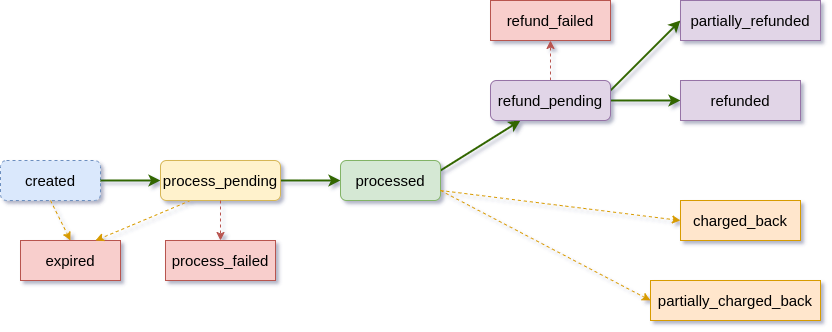

The diagram above was exported from draw.io. Its source (the exported page's mxGraphModel, read from the mxfile embedded in the PNG):
<mxGraphModel dx="1102" dy="942" grid="1" gridSize="10" guides="1" tooltips="1" connect="1" arrows="1" fold="1" page="1" pageScale="1" pageWidth="826" pageHeight="1169" background="#ffffff" math="0" shadow="0">
  <root>
    <mxCell id="0" />
    <mxCell id="1" parent="0" />
    <mxCell id="2" value="&lt;font style=&quot;font-size: 15px&quot;&gt;created&lt;/font&gt;" style="rounded=1;whiteSpace=wrap;html=1;fillColor=#dae8fc;strokeColor=#6c8ebf;dashed=1;" vertex="1" parent="1">
      <mxGeometry x="100" y="160" width="100" height="40" as="geometry" />
    </mxCell>
    <mxCell id="3" value="&lt;font style=&quot;font-size: 15px&quot;&gt;expired&lt;/font&gt;" style="rounded=0;whiteSpace=wrap;html=1;fillColor=#f8cecc;strokeColor=#b85450;glass=0;shadow=0;comic=0;" vertex="1" parent="1">
      <mxGeometry x="120" y="240" width="100" height="40" as="geometry" />
    </mxCell>
    <mxCell id="4" value="" style="endArrow=classic;html=1;exitX=0.5;exitY=1;exitDx=0;exitDy=0;dashed=1;fillColor=#ffe6cc;strokeColor=#d79b00;entryX=0.5;entryY=0;entryDx=0;entryDy=0;" edge="1" source="2" target="3" parent="1">
      <mxGeometry width="50" height="50" relative="1" as="geometry">
        <mxPoint x="30" y="360" as="sourcePoint" />
        <mxPoint x="143" y="257" as="targetPoint" />
      </mxGeometry>
    </mxCell>
    <mxCell id="5" value="" style="edgeStyle=orthogonalEdgeStyle;rounded=0;orthogonalLoop=1;jettySize=auto;html=1;strokeColor=#336600;strokeWidth=2;" edge="1" target="12" parent="1">
      <mxGeometry relative="1" as="geometry">
        <mxPoint x="365" y="180" as="sourcePoint" />
      </mxGeometry>
    </mxCell>
    <mxCell id="6" value="" style="endArrow=classic;html=1;exitX=1;exitY=0.5;exitDx=0;exitDy=0;fillColor=#d5e8d4;strokeColor=#336600;strokeWidth=2;entryX=0;entryY=0.5;entryDx=0;entryDy=0;" edge="1" source="2" target="8" parent="1">
      <mxGeometry width="50" height="50" relative="1" as="geometry">
        <mxPoint x="30" y="360" as="sourcePoint" />
        <mxPoint x="265" y="180" as="targetPoint" />
      </mxGeometry>
    </mxCell>
    <mxCell id="7" value="" style="endArrow=classic;html=1;strokeColor=#d79b00;exitX=0.25;exitY=1;exitDx=0;exitDy=0;entryX=0.75;entryY=0;entryDx=0;entryDy=0;fillColor=#ffe6cc;dashed=1;" edge="1" target="3" parent="1">
      <mxGeometry width="50" height="50" relative="1" as="geometry">
        <mxPoint x="290" y="200" as="sourcePoint" />
        <mxPoint x="80" y="320" as="targetPoint" />
      </mxGeometry>
    </mxCell>
    <mxCell id="8" value="&lt;font style=&quot;font-size: 15px&quot;&gt;process_pending&lt;/font&gt;" style="rounded=1;whiteSpace=wrap;html=1;fillColor=#fff2cc;strokeColor=#d6b656;" vertex="1" parent="1">
      <mxGeometry x="260" y="160" width="120" height="40" as="geometry" />
    </mxCell>
    <mxCell id="9" value="&lt;span style=&quot;font-size: 15px&quot;&gt;process_failed&lt;/span&gt;" style="rounded=0;whiteSpace=wrap;html=1;fillColor=#f8cecc;strokeColor=#b85450;glass=0;shadow=0;comic=0;" vertex="1" parent="1">
      <mxGeometry x="265" y="240" width="110" height="40" as="geometry" />
    </mxCell>
    <mxCell id="10" value="" style="endArrow=classic;html=1;strokeColor=#b85450;exitX=0.5;exitY=1;exitDx=0;exitDy=0;entryX=0.5;entryY=0;entryDx=0;entryDy=0;fillColor=#f8cecc;dashed=1;" edge="1" target="9" parent="1">
      <mxGeometry width="50" height="50" relative="1" as="geometry">
        <mxPoint x="320" y="200" as="sourcePoint" />
        <mxPoint x="130" y="300" as="targetPoint" />
      </mxGeometry>
    </mxCell>
    <mxCell id="11" value="" style="rounded=0;orthogonalLoop=1;jettySize=auto;html=1;fillColor=#d5e8d4;strokeColor=#336600;strokeWidth=2;exitX=1;exitY=0.25;exitDx=0;exitDy=0;entryX=0.25;entryY=1;entryDx=0;entryDy=0;" edge="1" source="12" target="16" parent="1">
      <mxGeometry relative="1" as="geometry" />
    </mxCell>
    <mxCell id="12" value="&lt;font style=&quot;font-size: 15px&quot;&gt;processed&lt;br&gt;&lt;/font&gt;" style="rounded=1;whiteSpace=wrap;html=1;fillColor=#d5e8d4;strokeColor=#82b366;" vertex="1" parent="1">
      <mxGeometry x="440" y="160" width="100" height="40" as="geometry" />
    </mxCell>
    <mxCell id="13" value="" style="edgeStyle=orthogonalEdgeStyle;rounded=0;orthogonalLoop=1;jettySize=auto;html=1;strokeColor=#336600;strokeWidth=2;" edge="1" source="16" target="18" parent="1">
      <mxGeometry relative="1" as="geometry" />
    </mxCell>
    <mxCell id="14" value="" style="edgeStyle=orthogonalEdgeStyle;rounded=0;orthogonalLoop=1;jettySize=auto;html=1;strokeColor=#B85450;strokeWidth=1;dashed=1;" edge="1" source="16" target="17" parent="1">
      <mxGeometry relative="1" as="geometry" />
    </mxCell>
    <mxCell id="15" style="rounded=1;orthogonalLoop=1;jettySize=auto;html=1;exitX=1;exitY=0.25;exitDx=0;exitDy=0;entryX=0;entryY=0.5;entryDx=0;entryDy=0;strokeColor=#336600;strokeWidth=2;" edge="1" source="16" target="19" parent="1">
      <mxGeometry relative="1" as="geometry" />
    </mxCell>
    <mxCell id="16" value="&lt;font style=&quot;font-size: 15px&quot;&gt;refund_pending&lt;/font&gt;" style="rounded=1;whiteSpace=wrap;html=1;fillColor=#e1d5e7;strokeColor=#9673a6;" vertex="1" parent="1">
      <mxGeometry x="590" y="80" width="120" height="40" as="geometry" />
    </mxCell>
    <mxCell id="17" value="&lt;font style=&quot;font-size: 15px&quot;&gt;refund_failed&lt;/font&gt;" style="rounded=0;whiteSpace=wrap;html=1;fillColor=#f8cecc;strokeColor=#b85450;" vertex="1" parent="1">
      <mxGeometry x="590" width="120" height="40" as="geometry" />
    </mxCell>
    <mxCell id="18" value="&lt;font style=&quot;font-size: 15px&quot;&gt;refunded&lt;/font&gt;" style="rounded=0;whiteSpace=wrap;html=1;fillColor=#e1d5e7;strokeColor=#9673a6;" vertex="1" parent="1">
      <mxGeometry x="780" y="80" width="120" height="40" as="geometry" />
    </mxCell>
    <mxCell id="19" value="&lt;font style=&quot;font-size: 15px&quot;&gt;partially_refunded&lt;/font&gt;" style="rounded=0;whiteSpace=wrap;html=1;fillColor=#e1d5e7;strokeColor=#9673a6;" vertex="1" parent="1">
      <mxGeometry x="780" width="140" height="40" as="geometry" />
    </mxCell>
    <mxCell id="20" value="" style="rounded=0;orthogonalLoop=1;jettySize=auto;html=1;strokeColor=#d79b00;strokeWidth=1;entryX=0;entryY=0.5;entryDx=0;entryDy=0;exitX=1;exitY=0.75;exitDx=0;exitDy=0;dashed=1;fillColor=#ffe6cc;" edge="1" source="12" target="22" parent="1">
      <mxGeometry relative="1" as="geometry">
        <mxPoint x="550" y="180" as="sourcePoint" />
      </mxGeometry>
    </mxCell>
    <mxCell id="21" style="rounded=1;orthogonalLoop=1;jettySize=auto;html=1;exitX=1;exitY=0.75;exitDx=0;exitDy=0;entryX=0;entryY=0.5;entryDx=0;entryDy=0;strokeColor=#d79b00;strokeWidth=1;dashed=1;fillColor=#ffe6cc;" edge="1" source="12" target="23" parent="1">
      <mxGeometry relative="1" as="geometry">
        <mxPoint x="720" y="90" as="sourcePoint" />
      </mxGeometry>
    </mxCell>
    <mxCell id="22" value="&lt;font style=&quot;font-size: 15px&quot;&gt;charged_back&lt;/font&gt;" style="rounded=0;whiteSpace=wrap;html=1;fillColor=#ffe6cc;strokeColor=#d79b00;" vertex="1" parent="1">
      <mxGeometry x="780" y="200" width="120" height="40" as="geometry" />
    </mxCell>
    <mxCell id="23" value="&lt;font style=&quot;font-size: 15px&quot;&gt;partially_charged_back&lt;/font&gt;" style="rounded=0;whiteSpace=wrap;html=1;fillColor=#ffe6cc;strokeColor=#d79b00;" vertex="1" parent="1">
      <mxGeometry x="750" y="280" width="170" height="40" as="geometry" />
    </mxCell>
  </root>
</mxGraphModel>